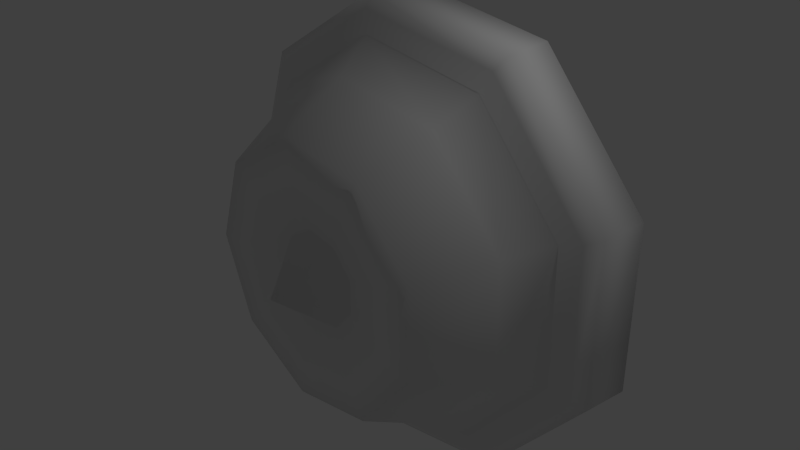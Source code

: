 # Source: Platform2.blend  (saved by Blender 2.74.0; exported with 4.5.12 LTS)
import bpy
from mathutils import Matrix  # noqa: F401  (used for matrix-valued properties, if any)

bpy.ops.wm.read_factory_settings(use_empty=True)
scene = bpy.context.scene
scene.name = 'Scene'

# ---- collections
col_collection_1 = bpy.data.collections.new('Collection 1'); scene.collection.children.link(col_collection_1)

# ---- world
world_world = bpy.data.worlds.new('World'); scene.world = world_world
world_world.color = (0.05088, 0.05088, 0.05088)
world_world.use_sun_shadow = False
world_world.sun_shadow_jitter_overblur = 0.0
world_world.cycles.sampling_method = 'MANUAL'
world_world.cycles.sample_map_resolution = 256

# ---- cameras
cam_camera = bpy.data.cameras.new('Camera')
cam_camera.clip_end = 100.0
cam_camera.lens = 35.0
cam_camera.sensor_width = 32.0
cam_camera.sensor_height = 18.0
cam_camera.ortho_scale = 7.314
cam_camera.dof.focus_distance = 0.0
cam_camera.dof.aperture_fstop = 128.0

# ---- lights
light_lamp = bpy.data.lights.new('Lamp', 'POINT')
light_lamp.transmission_factor = 0.0
light_lamp.cutoff_distance = 30.0
light_lamp.energy = 100.0
light_lamp.shadow_buffer_clip_start = 1.001
light_lamp.shadow_soft_size = 0.1
light_lamp.shadow_maximum_resolution = 0.006
light_lamp.use_absolute_resolution = True
light_lamp.cycles.use_multiple_importance_sampling = False

# ---- meshes
me_sphere = bpy.data.meshes.new('Sphere')
me_sphere.from_pydata([(-1.0, 0.3628, 2.943e-08), (-0.9808, 0.1677, 3.796e-08), (-0.9239, 0.1322, 3.951e-08), (-0.8315, 0.12, 4.004e-08), (-0.7071, -0.03149, 4.667e-08), (-0.5556, -0.3165, 5.913e-08), (-0.3827, -0.3213, 5.933e-08), (-0.1951, -0.2766, 5.738e-08), (-0.766, 0.3628, -0.6428), (-0.7513, 0.1677, -0.6304), (-0.7077, 0.1322, -0.5939), (-0.6369, 0.12, -0.5345), (-0.5417, -0.03149, -0.4545), (-0.4256, -0.3165, -0.3571), (-0.2932, -0.3213, -0.246), (-0.1494, -0.2766, -0.1254), (-0.1736, 0.3628, -0.9848), (-0.1703, 0.1677, -0.9659), (-0.1604, 0.1322, -0.9098), (-0.1444, 0.12, -0.8188), (-0.1228, -0.03149, -0.6964), (-0.09647, -0.3165, -0.5471), (-0.06645, -0.3213, -0.3769), (-0.03388, -0.2766, -0.1921), (0.5, 0.3628, -0.866), (0.4904, 0.1677, -0.8494), (0.4619, 0.1322, -0.8001), (0.4157, 0.12, -0.7201), (0.3536, -0.03149, -0.6124), (0.2778, -0.3165, -0.4811), (0.1913, -0.3213, -0.3314), (0.09755, -0.2766, -0.169), (0.9397, 0.3628, -0.342), (0.9216, 0.1677, -0.3354), (0.8682, 0.1322, -0.316), (0.7813, 0.12, -0.2844), (0.6645, -0.03149, -0.2418), (0.5221, -0.3165, -0.19), (0.3596, -0.3213, -0.1309), (0.1833, -0.2766, -0.06672), (0.9397, 0.3628, 0.342), (0.9216, 0.1677, 0.3354), (0.8682, 0.1322, 0.316), (0.7813, 0.12, 0.2844), (0.6645, -0.03149, 0.2418), (0.5221, -0.3165, 0.19), (0.3596, -0.3213, 0.1309), (0.1833, -0.2766, 0.06672), (0.5, 0.3628, 0.866), (0.4904, 0.1677, 0.8494), (0.4619, 0.1322, 0.8001), (0.4157, 0.12, 0.7201), (0.3536, -0.03149, 0.6124), (0.2778, -0.3165, 0.4811), (0.1913, -0.3213, 0.3314), (0.09755, -0.2766, 0.169), (-0.1736, 0.3628, 0.9848), (-0.1703, 0.1677, 0.9659), (-0.1604, 0.1322, 0.9098), (-0.1444, 0.12, 0.8188), (-0.1228, -0.03149, 0.6964), (-0.09647, -0.3165, 0.5471), (-0.06645, -0.3213, 0.3769), (-0.03388, -0.2766, 0.1921), (-0.766, 0.3628, 0.6428), (-0.7513, 0.1677, 0.6304), (-0.7077, 0.1322, 0.5939), (-0.6369, 0.12, 0.5345), (-0.5417, -0.03149, 0.4545), (-0.4256, -0.3165, 0.3571), (-0.2932, -0.3213, 0.246), (-0.1494, -0.2766, 0.1254), (-0.6121, 0.2179, -0.5136), (-0.799, 0.2179, 2.512e-08), (-0.1388, 0.2179, -0.7869), (0.3995, 0.2179, -0.692), (0.7509, 0.2179, -0.2733), (0.7509, 0.2179, 0.2733), (0.3995, 0.2179, 0.692), (-0.1388, 0.2179, 0.7869), (-0.6121, 0.2179, 0.5136), (2.072e-08, -0.4936, 4.865e-08)], [], [(6, 5, 13, 14), (4, 3, 11, 12), (2, 1, 9, 10), (7, 6, 14, 15), (5, 4, 12, 13), (3, 2, 10, 11), (1, 0, 8, 9), (9, 8, 16, 17), (14, 13, 21, 22), (12, 11, 19, 20), (10, 9, 17, 18), (15, 14, 22, 23), (13, 12, 20, 21), (11, 10, 18, 19), (17, 16, 24, 25), (22, 21, 29, 30), (20, 19, 27, 28), (18, 17, 25, 26), (23, 22, 30, 31), (21, 20, 28, 29), (19, 18, 26, 27), (25, 24, 32, 33), (30, 29, 37, 38), (28, 27, 35, 36), (26, 25, 33, 34), (31, 30, 38, 39), (29, 28, 36, 37), (27, 26, 34, 35), (33, 32, 40, 41), (38, 37, 45, 46), (36, 35, 43, 44), (34, 33, 41, 42), (39, 38, 46, 47), (37, 36, 44, 45), (35, 34, 42, 43), (41, 40, 48, 49), (46, 45, 53, 54), (44, 43, 51, 52), (42, 41, 49, 50), (47, 46, 54, 55), (45, 44, 52, 53), (43, 42, 50, 51), (49, 48, 56, 57), (54, 53, 61, 62), (52, 51, 59, 60), (50, 49, 57, 58), (55, 54, 62, 63), (53, 52, 60, 61), (51, 50, 58, 59), (57, 56, 64, 65), (62, 61, 69, 70), (60, 59, 67, 68), (58, 57, 65, 66), (63, 62, 70, 71), (61, 60, 68, 69), (59, 58, 66, 67), (65, 64, 0, 1), (70, 69, 5, 6), (68, 67, 3, 4), (66, 65, 1, 2), (71, 70, 6, 7), (69, 68, 4, 5), (67, 66, 2, 3), (0, 64, 80, 73), (73, 80, 79, 78, 77, 76, 75, 74, 72), (64, 56, 79, 80), (56, 48, 78, 79), (48, 40, 77, 78), (40, 32, 76, 77), (32, 24, 75, 76), (24, 16, 74, 75), (16, 8, 72, 74), (8, 0, 73, 72), (71, 7, 81), (63, 71, 81), (55, 63, 81), (47, 55, 81), (39, 47, 81), (31, 39, 81), (23, 31, 81), (15, 23, 81), (7, 15, 81)])
me_sphere.polygons.foreach_set('use_smooth', [True] * 82)
_uv = me_sphere.uv_layers.new(name='UVMap')
_uv.uv.foreach_set('vector', [0.5389, 0.7434, 0.5065, 0.7738, 0.4747, 0.6764, 0.517, 0.6764, 0.1014, 0.8002, 0.1467, 0.8118, 0.1115, 0.9307, 0.07142, 0.9013, 0.6756, 0.01545, 0.6728, 0.0, 0.8343, 0.03166, 0.8278, 0.04528, 0.5742, 0.7111, 0.5389, 0.7434, 0.517, 0.6764, 0.563, 0.6769, 0.02355, 0.786, 0.1014, 0.8002, 0.07142, 0.9013, 0.0, 0.8655, 0.6797, 0.04034, 0.6756, 0.01545, 0.8278, 0.04528, 0.8166, 0.06718, 0.784, 0.672, 0.7384, 0.6703, 0.7808, 0.5272, 0.8256, 0.5318, 1.0, 0.9955, 0.9552, 1.0, 0.9128, 0.857, 0.9584, 0.8552, 0.517, 0.6764, 0.4747, 0.6764, 0.5065, 0.5791, 0.5389, 0.6093, 0.2182, 0.567, 0.2583, 0.5376, 0.2935, 0.6565, 0.2481, 0.6682, 0.8278, 0.04528, 0.8343, 0.03166, 0.9398, 0.1718, 0.9271, 0.1773, 0.563, 0.6769, 0.517, 0.6764, 0.5389, 0.6093, 0.5742, 0.6427, 0.1467, 0.6028, 0.2182, 0.567, 0.2481, 0.6682, 0.1703, 0.6823, 0.8166, 0.06718, 0.8278, 0.04528, 0.9271, 0.1773, 0.906, 0.186, 0.9584, 0.8552, 0.9128, 0.857, 0.9128, 0.6703, 0.9584, 0.672, 0.5389, 0.6093, 0.5065, 0.5791, 0.587, 0.5272, 0.5944, 0.5736, 0.2481, 0.6682, 0.2935, 0.6565, 0.2935, 0.8118, 0.2481, 0.8002, 0.9716, 0.8499, 0.9584, 0.8552, 0.9584, 0.672, 0.9716, 0.6774, 0.5742, 0.6427, 0.5389, 0.6093, 0.5944, 0.5736, 0.6024, 0.6245, 0.1703, 0.6823, 0.2481, 0.6682, 0.2481, 0.8002, 0.1703, 0.786, 0.906, 0.186, 0.9271, 0.1773, 0.9271, 0.3498, 0.906, 0.3412, 0.9584, 0.672, 0.9128, 0.6703, 0.9552, 0.5272, 1.0, 0.5318, 0.5944, 0.5736, 0.587, 0.5272, 0.6786, 0.5452, 0.6575, 0.5859, 0.2481, 0.8002, 0.2935, 0.8118, 0.2583, 0.9307, 0.2182, 0.9013, 0.9271, 0.3498, 0.9398, 0.3549, 0.8343, 0.4953, 0.8278, 0.482, 0.6024, 0.6245, 0.5944, 0.5736, 0.6575, 0.5859, 0.6346, 0.6308, 0.1703, 0.786, 0.2481, 0.8002, 0.2182, 0.9013, 0.1467, 0.8655, 0.906, 0.3412, 0.9271, 0.3498, 0.8278, 0.482, 0.8166, 0.4602, 0.9128, 0.9955, 0.868, 1.0, 0.8256, 0.857, 0.8712, 0.8552, 0.6575, 0.5859, 0.6786, 0.5452, 0.7384, 0.6245, 0.6986, 0.6406, 0.3649, 0.567, 0.405, 0.5376, 0.4402, 0.6565, 0.3949, 0.6682, 0.8278, 0.482, 0.8343, 0.4953, 0.6728, 0.5272, 0.6756, 0.5121, 0.6346, 0.6308, 0.6575, 0.5859, 0.6986, 0.6406, 0.6556, 0.6587, 0.2935, 0.6028, 0.3649, 0.567, 0.3949, 0.6682, 0.3171, 0.6823, 0.8166, 0.4602, 0.8278, 0.482, 0.6756, 0.5121, 0.6797, 0.4873, 0.8712, 0.8552, 0.8256, 0.857, 0.8256, 0.6703, 0.8712, 0.672, 0.6986, 0.6406, 0.7384, 0.6245, 0.7384, 0.7281, 0.6986, 0.712, 0.3949, 0.6682, 0.4402, 0.6565, 0.4402, 0.8118, 0.3949, 0.8002, 0.6756, 0.5121, 0.6728, 0.5272, 0.5308, 0.4358, 0.5418, 0.426, 0.6556, 0.6587, 0.6986, 0.6406, 0.6986, 0.712, 0.6556, 0.6951, 0.3171, 0.6823, 0.3949, 0.6682, 0.3949, 0.8002, 0.3171, 0.786, 0.6797, 0.4873, 0.6756, 0.5121, 0.5418, 0.426, 0.5593, 0.4098, 0.8712, 0.672, 0.8256, 0.6703, 0.868, 0.5272, 0.9128, 0.5318, 0.6986, 0.712, 0.7384, 0.7281, 0.6786, 0.8075, 0.6575, 0.7667, 0.3949, 0.8002, 0.4402, 0.8118, 0.405, 0.9307, 0.3649, 0.9013, 0.5418, 0.426, 0.5308, 0.4358, 0.4747, 0.2638, 0.489, 0.2639, 0.6556, 0.6951, 0.6986, 0.712, 0.6575, 0.7667, 0.6346, 0.723, 0.3171, 0.786, 0.3949, 0.8002, 0.3649, 0.9013, 0.2935, 0.8655, 0.5593, 0.4098, 0.5418, 0.426, 0.489, 0.2639, 0.5117, 0.264, 0.8256, 0.9955, 0.7808, 1.0, 0.7384, 0.857, 0.784, 0.8552, 0.6575, 0.7667, 0.6786, 0.8075, 0.587, 0.8256, 0.5944, 0.7791, 0.07142, 0.567, 0.1115, 0.5376, 0.1467, 0.6565, 0.1014, 0.6682, 0.489, 0.2639, 0.4747, 0.2638, 0.5308, 0.09167, 0.5418, 0.1018, 0.6346, 0.723, 0.6575, 0.7667, 0.5944, 0.7791, 0.6024, 0.7293, 0.0, 0.6028, 0.07142, 0.567, 0.1014, 0.6682, 0.02355, 0.6823, 0.5117, 0.264, 0.489, 0.2639, 0.5418, 0.1018, 0.5593, 0.1181, 0.784, 0.8552, 0.7384, 0.857, 0.7384, 0.6703, 0.784, 0.672, 0.5944, 0.7791, 0.587, 0.8256, 0.5065, 0.7738, 0.5389, 0.7434, 0.1014, 0.6682, 0.1467, 0.6565, 0.1467, 0.8118, 0.1014, 0.8002, 0.5418, 0.1018, 0.5308, 0.09167, 0.6728, 0.0, 0.6756, 0.01545, 0.6024, 0.7293, 0.5944, 0.7791, 0.5389, 0.7434, 0.5742, 0.7111, 0.02355, 0.6823, 0.1014, 0.6682, 0.1014, 0.8002, 0.02355, 0.786, 0.5593, 0.1181, 0.5418, 0.1018, 0.6756, 0.01545, 0.6797, 0.04034, 0.2022, 0.5376, 0.05725, 0.4443, 0.09493, 0.409, 0.2108, 0.4836, 0.2108, 0.4836, 0.09493, 0.409, 0.04918, 0.2688, 0.09493, 0.1286, 0.2108, 0.05402, 0.3425, 0.07993, 0.4285, 0.1942, 0.4285, 0.3434, 0.3425, 0.4577, 0.05725, 0.4443, 0.0, 0.2688, 0.04918, 0.2688, 0.09493, 0.409, 0.0, 0.2688, 0.05725, 0.09336, 0.09493, 0.1286, 0.04918, 0.2688, 0.05725, 0.09336, 0.2022, 0.0, 0.2108, 0.05402, 0.09493, 0.1286, 0.2022, 0.0, 0.3671, 0.03242, 0.3425, 0.07993, 0.2108, 0.05402, 0.3671, 0.03242, 0.4747, 0.1755, 0.4285, 0.1942, 0.3425, 0.07993, 0.4747, 0.1755, 0.4747, 0.3622, 0.4285, 0.3434, 0.4285, 0.1942, 0.4747, 0.3622, 0.3671, 0.5052, 0.3425, 0.4577, 0.4285, 0.3434, 0.3671, 0.5052, 0.2022, 0.5376, 0.2108, 0.4836, 0.3425, 0.4577, 0.5169, 0.8966, 0.4903, 0.8755, 0.5421, 0.8256, 0.5421, 0.9052, 0.5169, 0.8966, 0.5421, 0.8256, 0.6251, 0.8755, 0.6095, 0.8518, 0.6769, 0.8256, 0.6518, 0.8966, 0.6251, 0.8755, 0.6769, 0.8256, 0.6769, 0.9052, 0.6518, 0.8966, 0.6769, 0.8256, 0.5843, 0.8342, 0.6095, 0.8256, 0.6095, 0.9052, 0.5577, 0.8553, 0.5843, 0.8342, 0.6095, 0.9052, 0.5421, 0.879, 0.5577, 0.8553, 0.6095, 0.9052, 0.4903, 0.8755, 0.4747, 0.8518, 0.5421, 0.8256])
me_sphere.use_remesh_preserve_volume = False
me_sphere.use_remesh_preserve_attributes = False
me_sphere.use_mirror_vertex_groups = False
me_sphere.update()

# ---- objects
ob_sphere = bpy.data.objects.new('Sphere', me_sphere)
ob_lamp = bpy.data.objects.new('Lamp', light_lamp)
ob_camera = bpy.data.objects.new('Camera', cam_camera)

# ---- transforms, parenting, visibility, modifiers, constraints
ob_sphere.location = (0.0, 0.0, 0.0)
ob_sphere.scale = (3.288, 3.288, 3.288)
ob_sphere.lineart.crease_threshold = 0.0
ob_lamp.location = (4.076, 1.005, 5.904)
ob_lamp.rotation_euler = (0.6503, 0.05522, 1.866)
ob_lamp.lock_rotations_4d = False
ob_lamp.empty_display_type = 'ARROWS'
ob_lamp.color = (0.0, 0.0, 0.0, 0.0)
ob_lamp.lineart.crease_threshold = 0.0
ob_camera.location = (7.481, -6.508, 5.344)
ob_camera.rotation_euler = (1.109, 0.01082, 0.8149)
ob_camera.lock_rotations_4d = False
ob_camera.empty_display_type = 'ARROWS'
ob_camera.color = (0.0, 0.0, 0.0, 0.0)
ob_camera.display_type = 'WIRE'
ob_camera.lineart.crease_threshold = 0.0

# ---- collection membership
col_collection_1.objects.link(ob_sphere)
col_collection_1.objects.link(ob_lamp)
col_collection_1.objects.link(ob_camera)

# ---- scene / render settings (as saved in the file)
scene.camera = ob_camera
scene.frame_start = 1; scene.frame_end = 250; scene.frame_set(0)
scene.render.engine = 'BLENDER_EEVEE_NEXT'
scene.render.resolution_percentage = 50
scene.render.dither_intensity = 0.0
scene.cycles.use_denoising = False
scene.cycles.samples = 10
scene.cycles.sampling_pattern = 'TABULATED_SOBOL'
scene.cycles.light_sampling_threshold = 0.0
scene.cycles.use_adaptive_sampling = False
scene.cycles.use_light_tree = False
scene.cycles.blur_glossy = 0.0
scene.cycles.pixel_filter_type = 'GAUSSIAN'
scene.cycles.sample_clamp_indirect = 0.0
scene.view_settings.view_transform = 'Standard'
bpy.context.view_layer.update()
